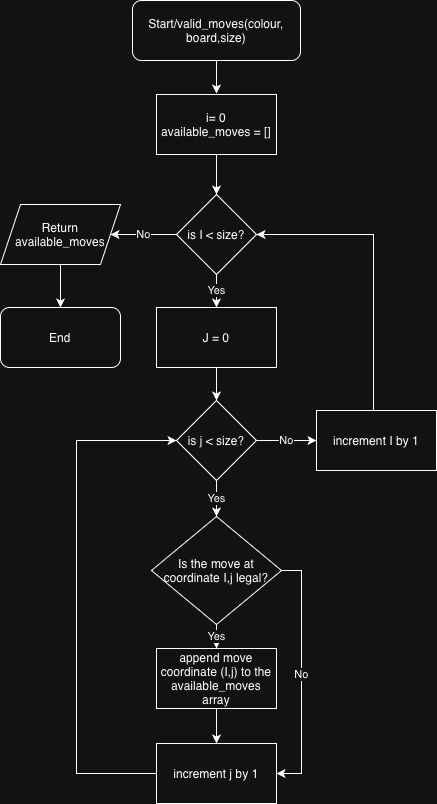

The diagram above was exported from draw.io. Its source (the exported page's mxGraphModel, read from the mxfile embedded in the PNG):
<mxGraphModel dx="480" dy="662" grid="0" gridSize="10" guides="1" tooltips="1" connect="1" arrows="1" fold="1" page="1" pageScale="1" pageWidth="827" pageHeight="1169" math="0" shadow="0">
  <root>
    <mxCell id="0" />
    <mxCell id="1" parent="0" />
    <mxCell id="Ow09kEpSpILnaL-q4o4f-3" edge="1" parent="1" source="Ow09kEpSpILnaL-q4o4f-1" style="edgeStyle=orthogonalEdgeStyle;rounded=0;orthogonalLoop=1;jettySize=auto;html=1;">
      <mxGeometry relative="1" as="geometry">
        <mxPoint x="290" y="195" as="targetPoint" />
      </mxGeometry>
    </mxCell>
    <mxCell id="Ow09kEpSpILnaL-q4o4f-1" parent="1" style="rounded=1;whiteSpace=wrap;html=1;" value="Start/valid_moves(colour, board,size)" vertex="1">
      <mxGeometry height="60" width="168" x="206" y="102" as="geometry" />
    </mxCell>
    <mxCell id="Ow09kEpSpILnaL-q4o4f-5" edge="1" parent="1" source="Ow09kEpSpILnaL-q4o4f-2" style="edgeStyle=orthogonalEdgeStyle;rounded=0;orthogonalLoop=1;jettySize=auto;html=1;entryX=0.5;entryY=0;entryDx=0;entryDy=0;" target="Ow09kEpSpILnaL-q4o4f-4">
      <mxGeometry relative="1" as="geometry" />
    </mxCell>
    <mxCell id="Ow09kEpSpILnaL-q4o4f-2" parent="1" style="rounded=0;whiteSpace=wrap;html=1;" value="i= 0&lt;div&gt;available_moves = []&lt;/div&gt;" vertex="1">
      <mxGeometry height="60" width="120" x="230" y="196" as="geometry" />
    </mxCell>
    <mxCell id="Ow09kEpSpILnaL-q4o4f-7" edge="1" parent="1" source="Ow09kEpSpILnaL-q4o4f-4" style="edgeStyle=orthogonalEdgeStyle;rounded=0;orthogonalLoop=1;jettySize=auto;html=1;entryX=0.5;entryY=0;entryDx=0;entryDy=0;" target="Ow09kEpSpILnaL-q4o4f-6" value="Yes">
      <mxGeometry relative="1" as="geometry" />
    </mxCell>
    <mxCell id="Ow09kEpSpILnaL-q4o4f-26" edge="1" parent="1" source="Ow09kEpSpILnaL-q4o4f-4" style="edgeStyle=orthogonalEdgeStyle;rounded=0;orthogonalLoop=1;jettySize=auto;html=1;entryX=1;entryY=0.5;entryDx=0;entryDy=0;" target="Ow09kEpSpILnaL-q4o4f-25" value="No">
      <mxGeometry relative="1" as="geometry" />
    </mxCell>
    <mxCell id="Ow09kEpSpILnaL-q4o4f-4" parent="1" style="rhombus;whiteSpace=wrap;html=1;" value="is I &amp;lt; size?" vertex="1">
      <mxGeometry height="80" width="80" x="250" y="296" as="geometry" />
    </mxCell>
    <mxCell id="Ow09kEpSpILnaL-q4o4f-9" edge="1" parent="1" source="Ow09kEpSpILnaL-q4o4f-6" style="edgeStyle=orthogonalEdgeStyle;rounded=0;orthogonalLoop=1;jettySize=auto;html=1;entryX=0.5;entryY=0;entryDx=0;entryDy=0;" target="Ow09kEpSpILnaL-q4o4f-8">
      <mxGeometry relative="1" as="geometry" />
    </mxCell>
    <mxCell id="Ow09kEpSpILnaL-q4o4f-6" parent="1" style="rounded=0;whiteSpace=wrap;html=1;" value="J = 0" vertex="1">
      <mxGeometry height="60" width="120" x="230" y="409" as="geometry" />
    </mxCell>
    <mxCell id="Ow09kEpSpILnaL-q4o4f-11" edge="1" parent="1" source="Ow09kEpSpILnaL-q4o4f-8" style="edgeStyle=orthogonalEdgeStyle;rounded=0;orthogonalLoop=1;jettySize=auto;html=1;entryX=0.5;entryY=0;entryDx=0;entryDy=0;" target="Ow09kEpSpILnaL-q4o4f-10" value="Yes">
      <mxGeometry relative="1" as="geometry" />
    </mxCell>
    <mxCell id="Ow09kEpSpILnaL-q4o4f-21" edge="1" parent="1" source="Ow09kEpSpILnaL-q4o4f-8" style="edgeStyle=orthogonalEdgeStyle;rounded=0;orthogonalLoop=1;jettySize=auto;html=1;entryX=0;entryY=0.5;entryDx=0;entryDy=0;" target="Ow09kEpSpILnaL-q4o4f-20" value="No">
      <mxGeometry relative="1" as="geometry" />
    </mxCell>
    <mxCell id="Ow09kEpSpILnaL-q4o4f-8" parent="1" style="rhombus;whiteSpace=wrap;html=1;" value="is j &amp;lt; size?" vertex="1">
      <mxGeometry height="80" width="80" x="250" y="502" as="geometry" />
    </mxCell>
    <mxCell id="Ow09kEpSpILnaL-q4o4f-14" edge="1" parent="1" source="Ow09kEpSpILnaL-q4o4f-10" style="edgeStyle=orthogonalEdgeStyle;rounded=0;orthogonalLoop=1;jettySize=auto;html=1;entryX=0.5;entryY=0;entryDx=0;entryDy=0;" target="Ow09kEpSpILnaL-q4o4f-12" value="Yes">
      <mxGeometry relative="1" as="geometry" />
    </mxCell>
    <mxCell id="Ow09kEpSpILnaL-q4o4f-17" edge="1" parent="1" source="Ow09kEpSpILnaL-q4o4f-10" style="edgeStyle=orthogonalEdgeStyle;rounded=0;orthogonalLoop=1;jettySize=auto;html=1;entryX=1;entryY=0.5;entryDx=0;entryDy=0;" target="Ow09kEpSpILnaL-q4o4f-15" value="No">
      <mxGeometry relative="1" as="geometry">
        <Array as="points">
          <mxPoint x="375" y="672" />
          <mxPoint x="375" y="875" />
        </Array>
      </mxGeometry>
    </mxCell>
    <mxCell id="Ow09kEpSpILnaL-q4o4f-10" parent="1" style="rhombus;whiteSpace=wrap;html=1;" value="Is the move at coordinate I,j legal?" vertex="1">
      <mxGeometry height="108" width="130" x="225" y="618" as="geometry" />
    </mxCell>
    <mxCell id="Ow09kEpSpILnaL-q4o4f-16" edge="1" parent="1" source="Ow09kEpSpILnaL-q4o4f-12" style="edgeStyle=orthogonalEdgeStyle;rounded=0;orthogonalLoop=1;jettySize=auto;html=1;entryX=0.5;entryY=0;entryDx=0;entryDy=0;" target="Ow09kEpSpILnaL-q4o4f-15">
      <mxGeometry relative="1" as="geometry" />
    </mxCell>
    <mxCell id="Ow09kEpSpILnaL-q4o4f-12" parent="1" style="rounded=0;whiteSpace=wrap;html=1;" value="append move coordinate (I,j) to the available_moves array" vertex="1">
      <mxGeometry height="60" width="120" x="230" y="750" as="geometry" />
    </mxCell>
    <mxCell id="Ow09kEpSpILnaL-q4o4f-18" edge="1" parent="1" source="Ow09kEpSpILnaL-q4o4f-15" style="edgeStyle=orthogonalEdgeStyle;rounded=0;orthogonalLoop=1;jettySize=auto;html=1;entryX=0;entryY=0.5;entryDx=0;entryDy=0;" target="Ow09kEpSpILnaL-q4o4f-8">
      <mxGeometry relative="1" as="geometry">
        <Array as="points">
          <mxPoint x="150" y="875" />
          <mxPoint x="150" y="542" />
        </Array>
      </mxGeometry>
    </mxCell>
    <mxCell id="Ow09kEpSpILnaL-q4o4f-15" parent="1" style="rounded=0;whiteSpace=wrap;html=1;" value="increment j by 1" vertex="1">
      <mxGeometry height="60" width="120" x="230" y="845" as="geometry" />
    </mxCell>
    <mxCell id="Ow09kEpSpILnaL-q4o4f-24" edge="1" parent="1" source="Ow09kEpSpILnaL-q4o4f-20" style="edgeStyle=orthogonalEdgeStyle;rounded=0;orthogonalLoop=1;jettySize=auto;html=1;entryX=1;entryY=0.5;entryDx=0;entryDy=0;" target="Ow09kEpSpILnaL-q4o4f-4">
      <mxGeometry relative="1" as="geometry">
        <Array as="points">
          <mxPoint x="447" y="336" />
        </Array>
      </mxGeometry>
    </mxCell>
    <mxCell id="Ow09kEpSpILnaL-q4o4f-20" parent="1" style="rounded=0;whiteSpace=wrap;html=1;" value="increment I by 1" vertex="1">
      <mxGeometry height="60" width="120" x="390" y="512" as="geometry" />
    </mxCell>
    <mxCell id="Ow09kEpSpILnaL-q4o4f-28" edge="1" parent="1" source="Ow09kEpSpILnaL-q4o4f-25" style="edgeStyle=orthogonalEdgeStyle;rounded=0;orthogonalLoop=1;jettySize=auto;html=1;entryX=0.5;entryY=0;entryDx=0;entryDy=0;" target="Ow09kEpSpILnaL-q4o4f-27">
      <mxGeometry relative="1" as="geometry" />
    </mxCell>
    <mxCell id="Ow09kEpSpILnaL-q4o4f-25" parent="1" style="shape=parallelogram;perimeter=parallelogramPerimeter;whiteSpace=wrap;html=1;fixedSize=1;" value="Return available_moves" vertex="1">
      <mxGeometry height="60" width="120" x="74" y="306" as="geometry" />
    </mxCell>
    <mxCell id="Ow09kEpSpILnaL-q4o4f-27" parent="1" style="rounded=1;whiteSpace=wrap;html=1;" value="End" vertex="1">
      <mxGeometry height="60" width="120" x="74" y="409" as="geometry" />
    </mxCell>
  </root>
</mxGraphModel>